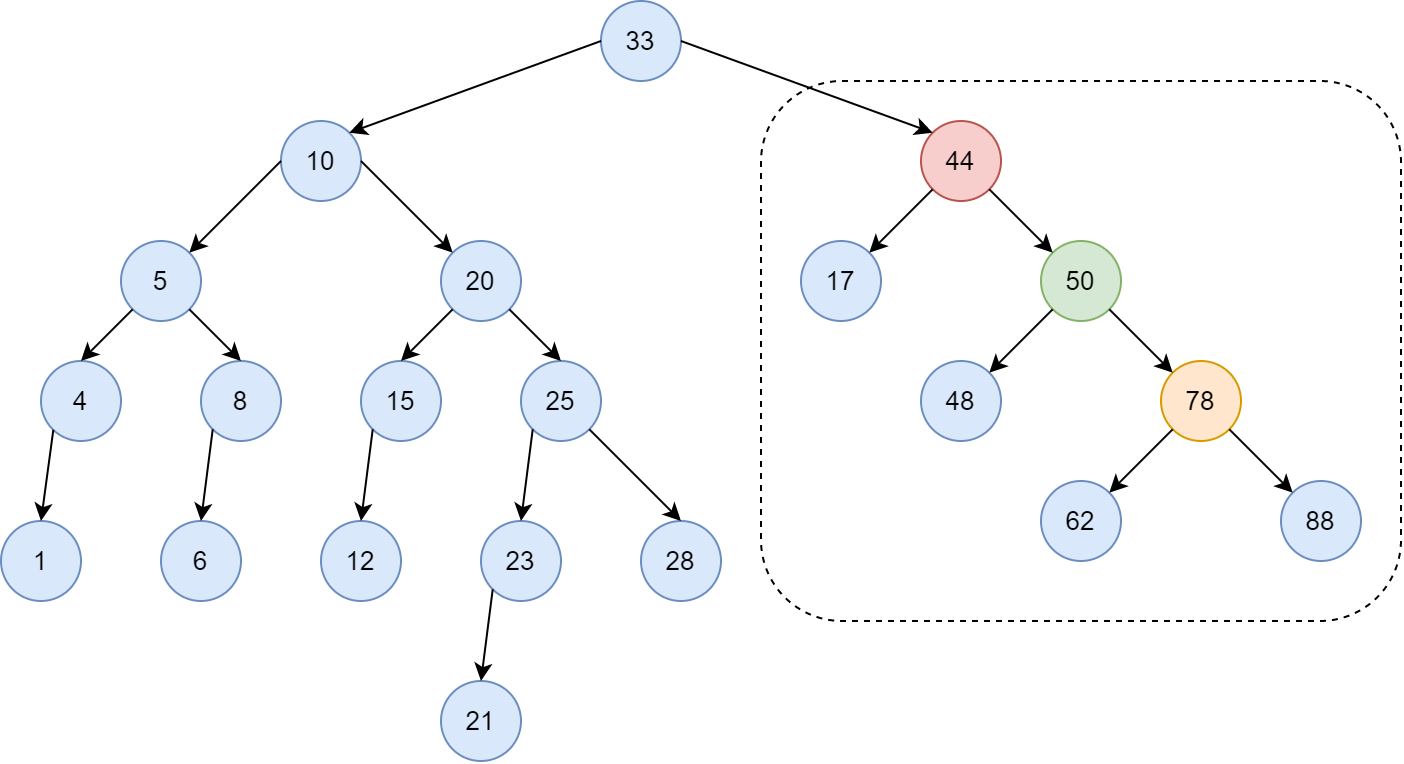

The diagram above was exported from draw.io. Its source (the exported page's mxGraphModel, read from the mxfile embedded in the PNG):
<mxGraphModel dx="1692" dy="534" grid="1" gridSize="10" guides="1" tooltips="1" connect="1" arrows="1" fold="1" page="1" pageScale="1" pageWidth="827" pageHeight="1169" math="0" shadow="0">
  <root>
    <mxCell id="0" />
    <mxCell id="1" parent="0" />
    <mxCell id="cMbLXrrPN-cN6KDGL-kB-81" value="" style="rounded=1;whiteSpace=wrap;html=1;fontSize=13;fillColor=none;dashed=1;" vertex="1" parent="1">
      <mxGeometry x="360" y="80" width="320" height="270" as="geometry" />
    </mxCell>
    <mxCell id="cMbLXrrPN-cN6KDGL-kB-35" value="10" style="ellipse;whiteSpace=wrap;html=1;aspect=fixed;fontSize=13;fillColor=#dae8fc;strokeColor=#6c8ebf;" vertex="1" parent="1">
      <mxGeometry x="120" y="100" width="40" height="40" as="geometry" />
    </mxCell>
    <mxCell id="cMbLXrrPN-cN6KDGL-kB-36" value="5" style="ellipse;whiteSpace=wrap;html=1;aspect=fixed;fontSize=13;rotation=0;fillColor=#dae8fc;strokeColor=#6c8ebf;" vertex="1" parent="1">
      <mxGeometry x="40" y="160" width="40" height="40" as="geometry" />
    </mxCell>
    <mxCell id="cMbLXrrPN-cN6KDGL-kB-37" value="20" style="ellipse;whiteSpace=wrap;html=1;aspect=fixed;fontSize=13;fillColor=#dae8fc;strokeColor=#6c8ebf;" vertex="1" parent="1">
      <mxGeometry x="200" y="160" width="40" height="40" as="geometry" />
    </mxCell>
    <mxCell id="cMbLXrrPN-cN6KDGL-kB-38" value="4" style="ellipse;whiteSpace=wrap;html=1;aspect=fixed;fontSize=13;fillColor=#dae8fc;strokeColor=#6c8ebf;" vertex="1" parent="1">
      <mxGeometry y="220" width="40" height="40" as="geometry" />
    </mxCell>
    <mxCell id="cMbLXrrPN-cN6KDGL-kB-39" value="8" style="ellipse;whiteSpace=wrap;html=1;aspect=fixed;fontSize=13;fillColor=#dae8fc;strokeColor=#6c8ebf;" vertex="1" parent="1">
      <mxGeometry x="80" y="220" width="40" height="40" as="geometry" />
    </mxCell>
    <mxCell id="cMbLXrrPN-cN6KDGL-kB-40" value="1" style="ellipse;whiteSpace=wrap;html=1;aspect=fixed;fontSize=13;fillColor=#dae8fc;strokeColor=#6c8ebf;" vertex="1" parent="1">
      <mxGeometry x="-20" y="300" width="40" height="40" as="geometry" />
    </mxCell>
    <mxCell id="cMbLXrrPN-cN6KDGL-kB-41" value="6" style="ellipse;whiteSpace=wrap;html=1;aspect=fixed;fontSize=13;fillColor=#dae8fc;strokeColor=#6c8ebf;" vertex="1" parent="1">
      <mxGeometry x="60" y="300" width="40" height="40" as="geometry" />
    </mxCell>
    <mxCell id="cMbLXrrPN-cN6KDGL-kB-42" value="15" style="ellipse;whiteSpace=wrap;html=1;aspect=fixed;fontSize=13;fillColor=#dae8fc;strokeColor=#6c8ebf;" vertex="1" parent="1">
      <mxGeometry x="160" y="220" width="40" height="40" as="geometry" />
    </mxCell>
    <mxCell id="cMbLXrrPN-cN6KDGL-kB-43" value="25" style="ellipse;whiteSpace=wrap;html=1;aspect=fixed;fontSize=13;fillColor=#dae8fc;strokeColor=#6c8ebf;" vertex="1" parent="1">
      <mxGeometry x="240" y="220" width="40" height="40" as="geometry" />
    </mxCell>
    <mxCell id="cMbLXrrPN-cN6KDGL-kB-44" value="12" style="ellipse;whiteSpace=wrap;html=1;aspect=fixed;fontSize=13;fillColor=#dae8fc;strokeColor=#6c8ebf;" vertex="1" parent="1">
      <mxGeometry x="140" y="300" width="40" height="40" as="geometry" />
    </mxCell>
    <mxCell id="cMbLXrrPN-cN6KDGL-kB-45" value="23" style="ellipse;whiteSpace=wrap;html=1;aspect=fixed;fontSize=13;fillColor=#dae8fc;strokeColor=#6c8ebf;" vertex="1" parent="1">
      <mxGeometry x="220" y="300" width="40" height="40" as="geometry" />
    </mxCell>
    <mxCell id="cMbLXrrPN-cN6KDGL-kB-46" value="28" style="ellipse;whiteSpace=wrap;html=1;aspect=fixed;fontSize=13;fillColor=#dae8fc;strokeColor=#6c8ebf;" vertex="1" parent="1">
      <mxGeometry x="300" y="300" width="40" height="40" as="geometry" />
    </mxCell>
    <mxCell id="cMbLXrrPN-cN6KDGL-kB-47" value="21" style="ellipse;whiteSpace=wrap;html=1;aspect=fixed;fontSize=13;fillColor=#dae8fc;strokeColor=#6c8ebf;" vertex="1" parent="1">
      <mxGeometry x="200" y="380" width="40" height="40" as="geometry" />
    </mxCell>
    <mxCell id="cMbLXrrPN-cN6KDGL-kB-48" value="" style="endArrow=classic;html=1;rounded=0;fontSize=13;exitX=0;exitY=0.5;exitDx=0;exitDy=0;entryX=1;entryY=0;entryDx=0;entryDy=0;" edge="1" parent="1" source="cMbLXrrPN-cN6KDGL-kB-35" target="cMbLXrrPN-cN6KDGL-kB-36">
      <mxGeometry width="50" height="50" relative="1" as="geometry">
        <mxPoint x="310" y="320" as="sourcePoint" />
        <mxPoint x="360" y="270" as="targetPoint" />
      </mxGeometry>
    </mxCell>
    <mxCell id="cMbLXrrPN-cN6KDGL-kB-49" value="" style="endArrow=classic;html=1;rounded=0;fontSize=13;exitX=1;exitY=0.5;exitDx=0;exitDy=0;entryX=0;entryY=0;entryDx=0;entryDy=0;" edge="1" parent="1" source="cMbLXrrPN-cN6KDGL-kB-35" target="cMbLXrrPN-cN6KDGL-kB-37">
      <mxGeometry width="50" height="50" relative="1" as="geometry">
        <mxPoint x="310" y="320" as="sourcePoint" />
        <mxPoint x="360" y="270" as="targetPoint" />
      </mxGeometry>
    </mxCell>
    <mxCell id="cMbLXrrPN-cN6KDGL-kB-50" value="" style="endArrow=classic;html=1;rounded=0;fontSize=13;exitX=0;exitY=1;exitDx=0;exitDy=0;entryX=0.5;entryY=0;entryDx=0;entryDy=0;" edge="1" parent="1" source="cMbLXrrPN-cN6KDGL-kB-36" target="cMbLXrrPN-cN6KDGL-kB-38">
      <mxGeometry width="50" height="50" relative="1" as="geometry">
        <mxPoint x="310" y="320" as="sourcePoint" />
        <mxPoint x="360" y="270" as="targetPoint" />
      </mxGeometry>
    </mxCell>
    <mxCell id="cMbLXrrPN-cN6KDGL-kB-51" value="" style="endArrow=classic;html=1;rounded=0;fontSize=13;exitX=1;exitY=1;exitDx=0;exitDy=0;entryX=0.5;entryY=0;entryDx=0;entryDy=0;" edge="1" parent="1" source="cMbLXrrPN-cN6KDGL-kB-36" target="cMbLXrrPN-cN6KDGL-kB-39">
      <mxGeometry width="50" height="50" relative="1" as="geometry">
        <mxPoint x="310" y="320" as="sourcePoint" />
        <mxPoint x="360" y="270" as="targetPoint" />
      </mxGeometry>
    </mxCell>
    <mxCell id="cMbLXrrPN-cN6KDGL-kB-52" value="" style="endArrow=classic;html=1;rounded=0;fontSize=13;exitX=0;exitY=1;exitDx=0;exitDy=0;entryX=0.5;entryY=0;entryDx=0;entryDy=0;" edge="1" parent="1" source="cMbLXrrPN-cN6KDGL-kB-37" target="cMbLXrrPN-cN6KDGL-kB-42">
      <mxGeometry width="50" height="50" relative="1" as="geometry">
        <mxPoint x="310" y="320" as="sourcePoint" />
        <mxPoint x="360" y="270" as="targetPoint" />
      </mxGeometry>
    </mxCell>
    <mxCell id="cMbLXrrPN-cN6KDGL-kB-53" value="" style="endArrow=classic;html=1;rounded=0;fontSize=13;exitX=1;exitY=1;exitDx=0;exitDy=0;entryX=0.5;entryY=0;entryDx=0;entryDy=0;" edge="1" parent="1" source="cMbLXrrPN-cN6KDGL-kB-37" target="cMbLXrrPN-cN6KDGL-kB-43">
      <mxGeometry width="50" height="50" relative="1" as="geometry">
        <mxPoint x="310" y="320" as="sourcePoint" />
        <mxPoint x="360" y="270" as="targetPoint" />
      </mxGeometry>
    </mxCell>
    <mxCell id="cMbLXrrPN-cN6KDGL-kB-54" value="" style="endArrow=classic;html=1;rounded=0;fontSize=13;exitX=0;exitY=1;exitDx=0;exitDy=0;entryX=0.5;entryY=0;entryDx=0;entryDy=0;" edge="1" parent="1" source="cMbLXrrPN-cN6KDGL-kB-38" target="cMbLXrrPN-cN6KDGL-kB-40">
      <mxGeometry width="50" height="50" relative="1" as="geometry">
        <mxPoint x="310" y="320" as="sourcePoint" />
        <mxPoint x="360" y="270" as="targetPoint" />
      </mxGeometry>
    </mxCell>
    <mxCell id="cMbLXrrPN-cN6KDGL-kB-55" value="" style="endArrow=classic;html=1;rounded=0;fontSize=13;exitX=0;exitY=1;exitDx=0;exitDy=0;entryX=0.5;entryY=0;entryDx=0;entryDy=0;" edge="1" parent="1" source="cMbLXrrPN-cN6KDGL-kB-39" target="cMbLXrrPN-cN6KDGL-kB-41">
      <mxGeometry width="50" height="50" relative="1" as="geometry">
        <mxPoint x="310" y="320" as="sourcePoint" />
        <mxPoint x="360" y="270" as="targetPoint" />
      </mxGeometry>
    </mxCell>
    <mxCell id="cMbLXrrPN-cN6KDGL-kB-56" value="" style="endArrow=classic;html=1;rounded=0;fontSize=13;exitX=0;exitY=1;exitDx=0;exitDy=0;entryX=0.5;entryY=0;entryDx=0;entryDy=0;" edge="1" parent="1" source="cMbLXrrPN-cN6KDGL-kB-42" target="cMbLXrrPN-cN6KDGL-kB-44">
      <mxGeometry width="50" height="50" relative="1" as="geometry">
        <mxPoint x="310" y="320" as="sourcePoint" />
        <mxPoint x="360" y="270" as="targetPoint" />
      </mxGeometry>
    </mxCell>
    <mxCell id="cMbLXrrPN-cN6KDGL-kB-57" value="" style="endArrow=classic;html=1;rounded=0;fontSize=13;exitX=0;exitY=1;exitDx=0;exitDy=0;entryX=0.5;entryY=0;entryDx=0;entryDy=0;" edge="1" parent="1" source="cMbLXrrPN-cN6KDGL-kB-43" target="cMbLXrrPN-cN6KDGL-kB-45">
      <mxGeometry width="50" height="50" relative="1" as="geometry">
        <mxPoint x="310" y="320" as="sourcePoint" />
        <mxPoint x="360" y="270" as="targetPoint" />
      </mxGeometry>
    </mxCell>
    <mxCell id="cMbLXrrPN-cN6KDGL-kB-58" value="" style="endArrow=classic;html=1;rounded=0;fontSize=13;exitX=1;exitY=1;exitDx=0;exitDy=0;entryX=0.5;entryY=0;entryDx=0;entryDy=0;" edge="1" parent="1" source="cMbLXrrPN-cN6KDGL-kB-43" target="cMbLXrrPN-cN6KDGL-kB-46">
      <mxGeometry width="50" height="50" relative="1" as="geometry">
        <mxPoint x="310" y="320" as="sourcePoint" />
        <mxPoint x="360" y="270" as="targetPoint" />
      </mxGeometry>
    </mxCell>
    <mxCell id="cMbLXrrPN-cN6KDGL-kB-59" value="" style="endArrow=classic;html=1;rounded=0;fontSize=13;exitX=0;exitY=1;exitDx=0;exitDy=0;entryX=0.5;entryY=0;entryDx=0;entryDy=0;" edge="1" parent="1" source="cMbLXrrPN-cN6KDGL-kB-45" target="cMbLXrrPN-cN6KDGL-kB-47">
      <mxGeometry width="50" height="50" relative="1" as="geometry">
        <mxPoint x="310" y="320" as="sourcePoint" />
        <mxPoint x="360" y="270" as="targetPoint" />
      </mxGeometry>
    </mxCell>
    <mxCell id="cMbLXrrPN-cN6KDGL-kB-60" value="33" style="ellipse;whiteSpace=wrap;html=1;aspect=fixed;fontSize=13;fillColor=#dae8fc;strokeColor=#6c8ebf;" vertex="1" parent="1">
      <mxGeometry x="280" y="40" width="40" height="40" as="geometry" />
    </mxCell>
    <mxCell id="cMbLXrrPN-cN6KDGL-kB-61" value="44" style="ellipse;whiteSpace=wrap;html=1;aspect=fixed;fontSize=13;fillColor=#f8cecc;strokeColor=#b85450;" vertex="1" parent="1">
      <mxGeometry x="440" y="100" width="40" height="40" as="geometry" />
    </mxCell>
    <mxCell id="cMbLXrrPN-cN6KDGL-kB-62" value="17" style="ellipse;whiteSpace=wrap;html=1;aspect=fixed;fontSize=13;fillColor=#dae8fc;strokeColor=#6c8ebf;" vertex="1" parent="1">
      <mxGeometry x="380" y="160" width="40" height="40" as="geometry" />
    </mxCell>
    <mxCell id="cMbLXrrPN-cN6KDGL-kB-63" value="78" style="ellipse;whiteSpace=wrap;html=1;aspect=fixed;fontSize=13;fillColor=#ffe6cc;strokeColor=#d79b00;" vertex="1" parent="1">
      <mxGeometry x="560" y="220" width="40" height="40" as="geometry" />
    </mxCell>
    <mxCell id="cMbLXrrPN-cN6KDGL-kB-65" value="50" style="ellipse;whiteSpace=wrap;html=1;aspect=fixed;fontSize=13;fillColor=#d5e8d4;strokeColor=#82b366;" vertex="1" parent="1">
      <mxGeometry x="500" y="160" width="40" height="40" as="geometry" />
    </mxCell>
    <mxCell id="cMbLXrrPN-cN6KDGL-kB-66" value="88" style="ellipse;whiteSpace=wrap;html=1;aspect=fixed;fontSize=13;fillColor=#dae8fc;strokeColor=#6c8ebf;" vertex="1" parent="1">
      <mxGeometry x="620" y="280" width="40" height="40" as="geometry" />
    </mxCell>
    <mxCell id="cMbLXrrPN-cN6KDGL-kB-67" value="48" style="ellipse;whiteSpace=wrap;html=1;aspect=fixed;fontSize=13;fillColor=#dae8fc;strokeColor=#6c8ebf;" vertex="1" parent="1">
      <mxGeometry x="440" y="220" width="40" height="40" as="geometry" />
    </mxCell>
    <mxCell id="cMbLXrrPN-cN6KDGL-kB-68" value="62" style="ellipse;whiteSpace=wrap;html=1;aspect=fixed;fontSize=13;fillColor=#dae8fc;strokeColor=#6c8ebf;" vertex="1" parent="1">
      <mxGeometry x="500" y="280" width="40" height="40" as="geometry" />
    </mxCell>
    <mxCell id="cMbLXrrPN-cN6KDGL-kB-69" value="" style="endArrow=classic;html=1;rounded=0;fontSize=13;exitX=0;exitY=0.5;exitDx=0;exitDy=0;entryX=1;entryY=0;entryDx=0;entryDy=0;" edge="1" parent="1" source="cMbLXrrPN-cN6KDGL-kB-60" target="cMbLXrrPN-cN6KDGL-kB-35">
      <mxGeometry width="50" height="50" relative="1" as="geometry">
        <mxPoint x="460" y="340" as="sourcePoint" />
        <mxPoint x="510" y="290" as="targetPoint" />
      </mxGeometry>
    </mxCell>
    <mxCell id="cMbLXrrPN-cN6KDGL-kB-70" value="" style="endArrow=classic;html=1;rounded=0;fontSize=13;exitX=1;exitY=0.5;exitDx=0;exitDy=0;entryX=0;entryY=0;entryDx=0;entryDy=0;" edge="1" parent="1" source="cMbLXrrPN-cN6KDGL-kB-60" target="cMbLXrrPN-cN6KDGL-kB-61">
      <mxGeometry width="50" height="50" relative="1" as="geometry">
        <mxPoint x="460" y="260" as="sourcePoint" />
        <mxPoint x="510" y="210" as="targetPoint" />
      </mxGeometry>
    </mxCell>
    <mxCell id="cMbLXrrPN-cN6KDGL-kB-71" value="" style="endArrow=classic;html=1;rounded=0;fontSize=13;exitX=0;exitY=1;exitDx=0;exitDy=0;entryX=1;entryY=0;entryDx=0;entryDy=0;" edge="1" parent="1" source="cMbLXrrPN-cN6KDGL-kB-61" target="cMbLXrrPN-cN6KDGL-kB-62">
      <mxGeometry width="50" height="50" relative="1" as="geometry">
        <mxPoint x="460" y="260" as="sourcePoint" />
        <mxPoint x="510" y="210" as="targetPoint" />
      </mxGeometry>
    </mxCell>
    <mxCell id="cMbLXrrPN-cN6KDGL-kB-72" value="" style="endArrow=classic;html=1;rounded=0;fontSize=13;exitX=1;exitY=1;exitDx=0;exitDy=0;entryX=0;entryY=0;entryDx=0;entryDy=0;" edge="1" parent="1" source="cMbLXrrPN-cN6KDGL-kB-61" target="cMbLXrrPN-cN6KDGL-kB-65">
      <mxGeometry width="50" height="50" relative="1" as="geometry">
        <mxPoint x="460" y="260" as="sourcePoint" />
        <mxPoint x="570" y="50" as="targetPoint" />
      </mxGeometry>
    </mxCell>
    <mxCell id="cMbLXrrPN-cN6KDGL-kB-74" value="" style="endArrow=classic;html=1;rounded=0;fontSize=13;exitX=0;exitY=1;exitDx=0;exitDy=0;entryX=1;entryY=0;entryDx=0;entryDy=0;" edge="1" parent="1" source="cMbLXrrPN-cN6KDGL-kB-63" target="cMbLXrrPN-cN6KDGL-kB-68">
      <mxGeometry width="50" height="50" relative="1" as="geometry">
        <mxPoint x="460" y="260" as="sourcePoint" />
        <mxPoint x="510" y="210" as="targetPoint" />
      </mxGeometry>
    </mxCell>
    <mxCell id="cMbLXrrPN-cN6KDGL-kB-75" value="" style="endArrow=classic;html=1;rounded=0;fontSize=13;exitX=1;exitY=1;exitDx=0;exitDy=0;" edge="1" parent="1" source="cMbLXrrPN-cN6KDGL-kB-63" target="cMbLXrrPN-cN6KDGL-kB-66">
      <mxGeometry width="50" height="50" relative="1" as="geometry">
        <mxPoint x="630" y="260" as="sourcePoint" />
        <mxPoint x="680" y="210" as="targetPoint" />
      </mxGeometry>
    </mxCell>
    <mxCell id="cMbLXrrPN-cN6KDGL-kB-76" value="" style="endArrow=classic;html=1;rounded=0;fontSize=13;exitX=1;exitY=1;exitDx=0;exitDy=0;entryX=0;entryY=0;entryDx=0;entryDy=0;" edge="1" parent="1" source="cMbLXrrPN-cN6KDGL-kB-65" target="cMbLXrrPN-cN6KDGL-kB-63">
      <mxGeometry width="50" height="50" relative="1" as="geometry">
        <mxPoint x="630" y="260" as="sourcePoint" />
        <mxPoint x="680" y="210" as="targetPoint" />
      </mxGeometry>
    </mxCell>
    <mxCell id="cMbLXrrPN-cN6KDGL-kB-77" value="" style="endArrow=classic;html=1;rounded=0;fontSize=13;exitX=0;exitY=1;exitDx=0;exitDy=0;entryX=1;entryY=0;entryDx=0;entryDy=0;" edge="1" parent="1" source="cMbLXrrPN-cN6KDGL-kB-65" target="cMbLXrrPN-cN6KDGL-kB-67">
      <mxGeometry width="50" height="50" relative="1" as="geometry">
        <mxPoint x="630" y="260" as="sourcePoint" />
        <mxPoint x="680" y="210" as="targetPoint" />
      </mxGeometry>
    </mxCell>
  </root>
</mxGraphModel>